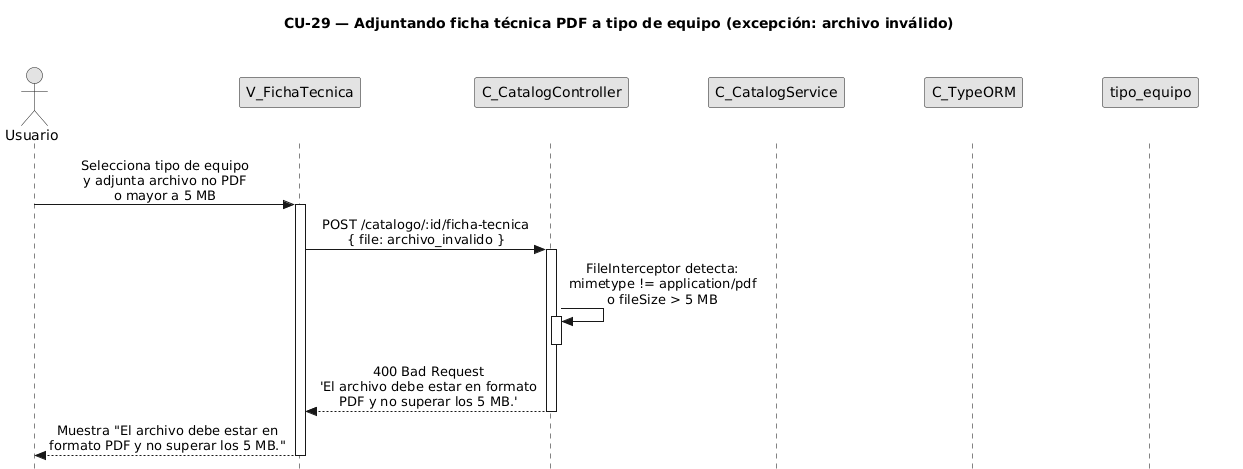

The diagram above was rendered by PlantUML. Its source (embedded in the PNG):
@startuml CU29-exc-archivo-invalido
title CU-29 — Adjuntando ficha técnica PDF a tipo de equipo (excepción: archivo inválido)

skinparam style strictuml
skinparam monochrome true
skinparam shadowing false
skinparam sequenceMessageAlign center
<style>
sequenceDiagram {
  participant {
    Margin 35
  }
  actor {
    Margin 15
  }
}
</style>
skinparam sequence {
  MessageAlign center
  LifeLineBorderColor black
}
hide footbox

actor "Usuario" as user
participant "V_FichaTecnica" as view
participant "C_CatalogController" as ctrl
participant "C_CatalogService" as svc
participant "C_TypeORM" as orm
participant "tipo_equipo" as tent

user -> view : Selecciona tipo de equipo\ny adjunta archivo no PDF\no mayor a 5 MB
activate view

view -> ctrl : POST /catalogo/:id/ficha-tecnica\n{ file: archivo_invalido }
activate ctrl

ctrl -> ctrl : FileInterceptor detecta:\nmimetype != application/pdf\no fileSize > 5 MB
activate ctrl
deactivate ctrl

ctrl --> view : 400 Bad Request\n'El archivo debe estar en formato\nPDF y no superar los 5 MB.'
deactivate ctrl

view --> user : Muestra "El archivo debe estar en\nformato PDF y no superar los 5 MB."
deactivate view

@enduml